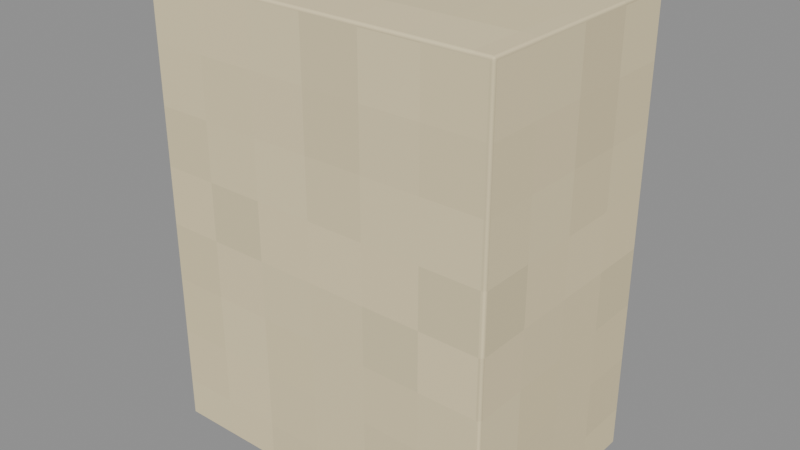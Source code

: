 # Source: Carton.blend  (saved by Blender 4.3.34; exported with 4.5.12 LTS)
import bpy
from mathutils import Matrix  # noqa: F401  (used for matrix-valued properties, if any)

bpy.ops.wm.read_factory_settings(use_empty=True)
scene = bpy.context.scene
scene.name = 'Isolated part'

# ---- collections
col_part_carton = bpy.data.collections.new('Part.Carton'); scene.collection.children.link(col_part_carton)

# ---- images (referenced by path relative to the original .blend; pixels are not part of the script)
import os
ASSET_DIR = os.environ.get("B2B_ASSET_DIR", "")  # directory of the original .blend (textures are referenced by path, not embedded)
HERE = os.path.dirname(os.path.abspath(__file__))  # packed textures are extracted next to this script under _unpacked/

def load_image(name, relpath, width, height, colorspace="sRGB"):
    """Load a texture the original file referenced (path relative to the .blend, or extracted next to this script)."""
    p = next((c for c in (os.path.join(HERE, relpath), os.path.join(ASSET_DIR, relpath)) if relpath and os.path.exists(c)), "")
    if p:
        img = bpy.data.images.load(p, check_existing=True)
        img.name = name
    else:  # same state as the original file: an image datablock whose file is absent (Cycles renders it pink)
        img = bpy.data.images.new(name, width, height)
        img.source = "FILE"
        img.filepath = "//" + (relpath or name)
    img.colorspace_settings.name = colorspace
    return img
img_minecraft___ivory_paper = load_image('Minecraft • Ivory paper', '_unpacked/Ivory_paper.cc0cce00.png', 32, 32, 'sRGB')

# ---- materials (node trees are filled in below, after node groups)
mat_minecraft___ivory_paper = bpy.data.materials.new('Minecraft / Ivory paper')
mat_minecraft___ivory_paper.diffuse_color = (0.8863, 0.8275, 0.6667, 1.0)

# ---- material node trees
mat_minecraft___ivory_paper.use_nodes = True; mat_minecraft___ivory_paper.node_tree.nodes.clear()
_N = mat_minecraft___ivory_paper.node_tree.nodes; _L = mat_minecraft___ivory_paper.node_tree.links
n0 = _N.new('ShaderNodeBsdfPrincipled'); n0.name = 'Principled BSDF'; n0.location = (10, 300)
n0.inputs[2].default_value = 0.85
n1 = _N.new('ShaderNodeOutputMaterial'); n1.name = 'Material Output'; n1.location = (300, 300)
n2 = _N.new('ShaderNodeTexImage'); n2.name = 'Image Texture'; n2.location = (-580, 280)
n2.image = img_minecraft___ivory_paper
n2.interpolation = 'Closest'
_L.new(n0.outputs[0], n1.inputs[0])
_L.new(n2.outputs[0], n0.inputs[0])
n1.is_active_output = True

# ---- meshes
me_creamwashbox_carton_001 = bpy.data.meshes.new('CreamWashBox.Carton.001')
me_creamwashbox_carton_001.from_pydata([(-0.1185, -0.0775, 0.0), (0.1185, -0.0775, 0.0), (0.1185, 0.0775, 0.0), (-0.1185, 0.0775, 0.0), (-0.1185, -0.0775, 0.304), (0.1185, -0.0775, 0.304), (0.1185, 0.0775, 0.304), (-0.1185, 0.0775, 0.304)], [], [(0, 3, 2, 1), (4, 5, 6, 7), (0, 1, 5, 4), (1, 2, 6, 5), (2, 3, 7, 6), (3, 0, 4, 7)])
_uv = me_creamwashbox_carton_001.uv_layers.new(name='UV0.Surface')
_uv.uv.foreach_set('vector', [0.5078, 0.6266, 0.5078, 0.7506, 0.6974, 0.7506, 0.6974, 0.6266, 0.5078, 0.6266, 0.6974, 0.6266, 0.6974, 0.7506, 0.5078, 0.7506, 0.6026, 0.5938, 0.6026, 0.7834, 0.8458, 0.7834, 0.8458, 0.5938, 0.6026, 0.6266, 0.6026, 0.7506, 0.8458, 0.7506, 0.8458, 0.6266, 0.6026, 0.7834, 0.6026, 0.5938, 0.8458, 0.5938, 0.8458, 0.7834, 0.6026, 0.7506, 0.6026, 0.6266, 0.8458, 0.6266, 0.8458, 0.7506])
_uv.active_render = True
_uv = me_creamwashbox_carton_001.uv_layers.new(name='UV1.Paint')
_uv.uv.foreach_set('vector', [0.4128, 0.3922, 0.6105, 0.3922, 0.6105, 0.6911, 0.4128, 0.6911, 0.6192, 0.6911, 0.6192, 0.3922, 0.8169, 0.3922, 0.8169, 0.6911, 0.3022, 0.3835, 4.748e-09, 0.3835, 4.748e-09, 0.0, 0.3022, 0.0, 0.1976, 0.7756, 4.748e-09, 0.7756, 4.748e-09, 0.3922, 0.1976, 0.3922, 0.6131, 0.3835, 0.311, 0.3835, 0.311, 0.0, 0.6131, 0.0, 0.404, 0.7756, 0.2064, 0.7756, 0.2064, 0.3922, 0.404, 0.3922])
me_creamwashbox_carton_001.materials.append(mat_minecraft___ivory_paper)
me_creamwashbox_carton_001.update()

# ---- objects
ob_carton = bpy.data.objects.new('Carton', me_creamwashbox_carton_001)

# ---- transforms, parenting, visibility, modifiers, constraints
ob_carton.location = (0.0, 0.0, 0.0)
_m = ob_carton.modifiers.new('Hand-finished edges', 'BEVEL')
_m.width = 0.002
_m.width_pct = 0.002
_m.harden_normals = True

# ---- collection membership
col_part_carton.objects.link(ob_carton)

# ---- scene / render settings (as saved in the file)
scene.frame_start = 1; scene.frame_end = 250; scene.frame_set(1)
scene.render.engine = 'BLENDER_EEVEE_NEXT'
scene.render.image_settings.exr_codec = 'NONE'
scene.render.simplify_subdivision_render = 0
scene.render.simplify_child_particles_render = 0.0
scene.eevee.use_volume_custom_range = False
scene.eevee.use_fast_gi = False
scene.eevee.use_shadows = False
scene.view_settings.white_balance_temperature = 0.0
scene.view_settings.white_balance_tint = 0.0
scene.view_settings.white_balance_whitepoint = (2.97, 0.5193, -0.0414)
bpy.context.view_layer.update()

# ---- added for rendering (the .blend has no active camera and no usable light): camera, sun + grey world if the file has none
cam_auto = bpy.data.cameras.new('AutoCamera')
cam_auto.lens = 50.0
cam_auto.sensor_width = 36.0
cam_auto.clip_end = 1000.0
ob_auto_camera = bpy.data.objects.new('AutoCamera', cam_auto)
scene.collection.objects.link(ob_auto_camera)
ob_auto_camera.location = (0.384397, -0.461277, 0.459518)
ob_auto_camera.rotation_euler = (1.09748, -7.21219e-08, 0.694738)
scene.camera = ob_auto_camera
light_auto_sun = bpy.data.lights.new('AutoSun', 'SUN')
light_auto_sun.energy = 3.0
light_auto_sun.angle = 0.0523599
ob_auto_sun = bpy.data.objects.new('AutoSun', light_auto_sun)
scene.collection.objects.link(ob_auto_sun)
ob_auto_sun.rotation_euler = (0.872665, 0.174533, 0.523599)
if scene.world is None:
    world_auto = bpy.data.worlds.new('AutoWorld')
    world_auto.color = (0.3, 0.3, 0.3)
    scene.world = world_auto
bpy.context.view_layer.update()

